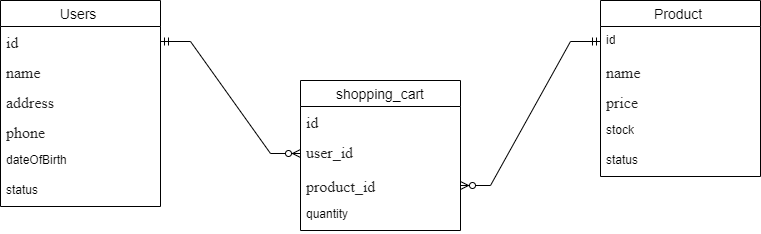

The diagram above was exported from draw.io. Its source (the exported page's mxGraphModel, read from the mxfile embedded in the PNG):
<mxGraphModel dx="1050" dy="522" grid="1" gridSize="10" guides="1" tooltips="1" connect="1" arrows="1" fold="1" page="1" pageScale="1" pageWidth="827" pageHeight="1169" math="0" shadow="0">
  <root>
    <mxCell id="0" />
    <mxCell id="1" parent="0" />
    <mxCell id="QryIkQ_y0dk3yMn5Edd6-14" value="Product " style="swimlane;fontStyle=0;childLayout=stackLayout;horizontal=1;startSize=26;horizontalStack=0;resizeParent=1;resizeParentMax=0;resizeLast=0;collapsible=1;marginBottom=0;align=center;fontSize=14;" vertex="1" parent="1">
      <mxGeometry x="640" y="240" width="160" height="176" as="geometry" />
    </mxCell>
    <mxCell id="QryIkQ_y0dk3yMn5Edd6-15" value="id" style="text;strokeColor=none;fillColor=none;spacingLeft=4;spacingRight=4;overflow=hidden;rotatable=0;points=[[0,0.5],[1,0.5]];portConstraint=eastwest;fontSize=12;whiteSpace=wrap;html=1;" vertex="1" parent="QryIkQ_y0dk3yMn5Edd6-14">
      <mxGeometry y="26" width="160" height="30" as="geometry" />
    </mxCell>
    <mxCell id="QryIkQ_y0dk3yMn5Edd6-16" value="&lt;span style=&quot;color: rgb(34, 34, 34); font-family: &amp;quot;Roboto Flex&amp;quot;; font-size: 16px; background-color: rgb(255, 255, 255);&quot;&gt;name&amp;nbsp;&lt;/span&gt;" style="text;strokeColor=none;fillColor=none;spacingLeft=4;spacingRight=4;overflow=hidden;rotatable=0;points=[[0,0.5],[1,0.5]];portConstraint=eastwest;fontSize=12;whiteSpace=wrap;html=1;" vertex="1" parent="QryIkQ_y0dk3yMn5Edd6-14">
      <mxGeometry y="56" width="160" height="30" as="geometry" />
    </mxCell>
    <mxCell id="QryIkQ_y0dk3yMn5Edd6-28" value="&lt;span style=&quot;color: rgb(34, 34, 34); font-family: &amp;quot;Roboto Flex&amp;quot;; font-size: 16px; background-color: rgb(255, 255, 255);&quot;&gt;price&amp;nbsp;&lt;/span&gt;" style="text;strokeColor=none;fillColor=none;spacingLeft=4;spacingRight=4;overflow=hidden;rotatable=0;points=[[0,0.5],[1,0.5]];portConstraint=eastwest;fontSize=12;whiteSpace=wrap;html=1;" vertex="1" parent="QryIkQ_y0dk3yMn5Edd6-14">
      <mxGeometry y="86" width="160" height="30" as="geometry" />
    </mxCell>
    <mxCell id="QryIkQ_y0dk3yMn5Edd6-71" value="stock" style="text;strokeColor=none;fillColor=none;spacingLeft=4;spacingRight=4;overflow=hidden;rotatable=0;points=[[0,0.5],[1,0.5]];portConstraint=eastwest;fontSize=12;whiteSpace=wrap;html=1;" vertex="1" parent="QryIkQ_y0dk3yMn5Edd6-14">
      <mxGeometry y="116" width="160" height="30" as="geometry" />
    </mxCell>
    <mxCell id="QryIkQ_y0dk3yMn5Edd6-70" value="status" style="text;strokeColor=none;fillColor=none;spacingLeft=4;spacingRight=4;overflow=hidden;rotatable=0;points=[[0,0.5],[1,0.5]];portConstraint=eastwest;fontSize=12;whiteSpace=wrap;html=1;" vertex="1" parent="QryIkQ_y0dk3yMn5Edd6-14">
      <mxGeometry y="146" width="160" height="30" as="geometry" />
    </mxCell>
    <mxCell id="QryIkQ_y0dk3yMn5Edd6-29" value="" style="edgeStyle=entityRelationEdgeStyle;fontSize=12;html=1;endArrow=ERmandOne;startArrow=ERmandOne;rounded=0;exitX=1;exitY=0.5;exitDx=0;exitDy=0;entryX=0;entryY=0.5;entryDx=0;entryDy=0;" edge="1" parent="1" source="QryIkQ_y0dk3yMn5Edd6-15" target="QryIkQ_y0dk3yMn5Edd6-23">
      <mxGeometry width="100" height="100" relative="1" as="geometry">
        <mxPoint x="360" y="400" as="sourcePoint" />
        <mxPoint x="460" y="300" as="targetPoint" />
      </mxGeometry>
    </mxCell>
    <mxCell id="QryIkQ_y0dk3yMn5Edd6-58" value="Users " style="swimlane;fontStyle=0;childLayout=stackLayout;horizontal=1;startSize=26;horizontalStack=0;resizeParent=1;resizeParentMax=0;resizeLast=0;collapsible=1;marginBottom=0;align=center;fontSize=14;" vertex="1" parent="1">
      <mxGeometry x="40" y="240" width="160" height="206" as="geometry" />
    </mxCell>
    <mxCell id="QryIkQ_y0dk3yMn5Edd6-59" value="&lt;span style=&quot;color: rgb(34, 34, 34); font-family: &amp;quot;Roboto Flex&amp;quot;; font-size: 16px; background-color: rgb(255, 255, 255);&quot;&gt;id&amp;nbsp;&lt;/span&gt;" style="text;strokeColor=none;fillColor=none;spacingLeft=4;spacingRight=4;overflow=hidden;rotatable=0;points=[[0,0.5],[1,0.5]];portConstraint=eastwest;fontSize=12;whiteSpace=wrap;html=1;" vertex="1" parent="QryIkQ_y0dk3yMn5Edd6-58">
      <mxGeometry y="26" width="160" height="30" as="geometry" />
    </mxCell>
    <mxCell id="QryIkQ_y0dk3yMn5Edd6-60" value="&lt;span style=&quot;color: rgb(34, 34, 34); font-family: &amp;quot;Roboto Flex&amp;quot;; font-size: 16px; background-color: rgb(255, 255, 255);&quot;&gt;name&amp;nbsp;&lt;/span&gt;" style="text;strokeColor=none;fillColor=none;spacingLeft=4;spacingRight=4;overflow=hidden;rotatable=0;points=[[0,0.5],[1,0.5]];portConstraint=eastwest;fontSize=12;whiteSpace=wrap;html=1;" vertex="1" parent="QryIkQ_y0dk3yMn5Edd6-58">
      <mxGeometry y="56" width="160" height="30" as="geometry" />
    </mxCell>
    <mxCell id="QryIkQ_y0dk3yMn5Edd6-63" value="&lt;span style=&quot;color: rgb(34, 34, 34); font-family: &amp;quot;Roboto Flex&amp;quot;; font-size: 16px; background-color: rgb(255, 255, 255);&quot;&gt;address&amp;nbsp;&lt;/span&gt;" style="text;strokeColor=none;fillColor=none;spacingLeft=4;spacingRight=4;overflow=hidden;rotatable=0;points=[[0,0.5],[1,0.5]];portConstraint=eastwest;fontSize=12;whiteSpace=wrap;html=1;" vertex="1" parent="QryIkQ_y0dk3yMn5Edd6-58">
      <mxGeometry y="86" width="160" height="30" as="geometry" />
    </mxCell>
    <mxCell id="QryIkQ_y0dk3yMn5Edd6-64" value="&lt;span style=&quot;color: rgb(34, 34, 34); font-family: &amp;quot;Roboto Flex&amp;quot;; font-size: 16px; background-color: rgb(255, 255, 255);&quot;&gt;phone&amp;nbsp;&lt;/span&gt;" style="text;strokeColor=none;fillColor=none;spacingLeft=4;spacingRight=4;overflow=hidden;rotatable=0;points=[[0,0.5],[1,0.5]];portConstraint=eastwest;fontSize=12;whiteSpace=wrap;html=1;" vertex="1" parent="QryIkQ_y0dk3yMn5Edd6-58">
      <mxGeometry y="116" width="160" height="30" as="geometry" />
    </mxCell>
    <mxCell id="QryIkQ_y0dk3yMn5Edd6-69" value="dateOfBirth" style="text;strokeColor=none;fillColor=none;spacingLeft=4;spacingRight=4;overflow=hidden;rotatable=0;points=[[0,0.5],[1,0.5]];portConstraint=eastwest;fontSize=12;whiteSpace=wrap;html=1;" vertex="1" parent="QryIkQ_y0dk3yMn5Edd6-58">
      <mxGeometry y="146" width="160" height="30" as="geometry" />
    </mxCell>
    <mxCell id="QryIkQ_y0dk3yMn5Edd6-68" value="status" style="text;strokeColor=none;fillColor=none;spacingLeft=4;spacingRight=4;overflow=hidden;rotatable=0;points=[[0,0.5],[1,0.5]];portConstraint=eastwest;fontSize=12;whiteSpace=wrap;html=1;" vertex="1" parent="QryIkQ_y0dk3yMn5Edd6-58">
      <mxGeometry y="176" width="160" height="30" as="geometry" />
    </mxCell>
    <mxCell id="QryIkQ_y0dk3yMn5Edd6-72" value="shopping_cart" style="swimlane;fontStyle=0;childLayout=stackLayout;horizontal=1;startSize=26;horizontalStack=0;resizeParent=1;resizeParentMax=0;resizeLast=0;collapsible=1;marginBottom=0;align=center;fontSize=14;" vertex="1" parent="1">
      <mxGeometry x="340" y="320" width="160" height="150" as="geometry" />
    </mxCell>
    <mxCell id="QryIkQ_y0dk3yMn5Edd6-73" value="&lt;span style=&quot;color: rgb(34, 34, 34); font-family: &amp;quot;Roboto Flex&amp;quot;; font-size: 16px; background-color: rgb(255, 255, 255);&quot;&gt;id&amp;nbsp;&lt;/span&gt;" style="text;strokeColor=none;fillColor=none;spacingLeft=4;spacingRight=4;overflow=hidden;rotatable=0;points=[[0,0.5],[1,0.5]];portConstraint=eastwest;fontSize=12;whiteSpace=wrap;html=1;" vertex="1" parent="QryIkQ_y0dk3yMn5Edd6-72">
      <mxGeometry y="26" width="160" height="30" as="geometry" />
    </mxCell>
    <mxCell id="QryIkQ_y0dk3yMn5Edd6-74" value="&lt;span style=&quot;color: rgb(34, 34, 34); font-family: &amp;quot;Roboto Flex&amp;quot;; font-size: 16px; background-color: rgb(255, 255, 255);&quot;&gt;user_id&amp;nbsp;&lt;/span&gt;" style="text;strokeColor=none;fillColor=none;spacingLeft=4;spacingRight=4;overflow=hidden;rotatable=0;points=[[0,0.5],[1,0.5]];portConstraint=eastwest;fontSize=12;whiteSpace=wrap;html=1;" vertex="1" parent="QryIkQ_y0dk3yMn5Edd6-72">
      <mxGeometry y="56" width="160" height="34" as="geometry" />
    </mxCell>
    <mxCell id="QryIkQ_y0dk3yMn5Edd6-75" value="&lt;span style=&quot;color: rgb(34, 34, 34); font-family: &amp;quot;Roboto Flex&amp;quot;; font-size: 16px; background-color: rgb(255, 255, 255);&quot;&gt;product_id&amp;nbsp;&lt;/span&gt;" style="text;strokeColor=none;fillColor=none;spacingLeft=4;spacingRight=4;overflow=hidden;rotatable=0;points=[[0,0.5],[1,0.5]];portConstraint=eastwest;fontSize=12;whiteSpace=wrap;html=1;" vertex="1" parent="QryIkQ_y0dk3yMn5Edd6-72">
      <mxGeometry y="90" width="160" height="30" as="geometry" />
    </mxCell>
    <mxCell id="QryIkQ_y0dk3yMn5Edd6-77" value="quantity" style="text;strokeColor=none;fillColor=none;spacingLeft=4;spacingRight=4;overflow=hidden;rotatable=0;points=[[0,0.5],[1,0.5]];portConstraint=eastwest;fontSize=12;whiteSpace=wrap;html=1;" vertex="1" parent="QryIkQ_y0dk3yMn5Edd6-72">
      <mxGeometry y="120" width="160" height="30" as="geometry" />
    </mxCell>
    <mxCell id="QryIkQ_y0dk3yMn5Edd6-78" value="" style="edgeStyle=entityRelationEdgeStyle;fontSize=12;html=1;endArrow=ERzeroToMany;startArrow=ERmandOne;rounded=0;exitX=1;exitY=0.5;exitDx=0;exitDy=0;entryX=0;entryY=0.5;entryDx=0;entryDy=0;" edge="1" parent="1" source="QryIkQ_y0dk3yMn5Edd6-59" target="QryIkQ_y0dk3yMn5Edd6-74">
      <mxGeometry width="100" height="100" relative="1" as="geometry">
        <mxPoint x="340" y="400" as="sourcePoint" />
        <mxPoint x="320" y="390" as="targetPoint" />
      </mxGeometry>
    </mxCell>
    <mxCell id="QryIkQ_y0dk3yMn5Edd6-79" value="" style="edgeStyle=entityRelationEdgeStyle;fontSize=12;html=1;endArrow=ERzeroToMany;startArrow=ERmandOne;rounded=0;entryX=1;entryY=0.5;entryDx=0;entryDy=0;exitX=0;exitY=0.5;exitDx=0;exitDy=0;" edge="1" parent="1" source="QryIkQ_y0dk3yMn5Edd6-15" target="QryIkQ_y0dk3yMn5Edd6-75">
      <mxGeometry width="100" height="100" relative="1" as="geometry">
        <mxPoint x="540" y="320" as="sourcePoint" />
        <mxPoint x="440" y="300" as="targetPoint" />
      </mxGeometry>
    </mxCell>
  </root>
</mxGraphModel>